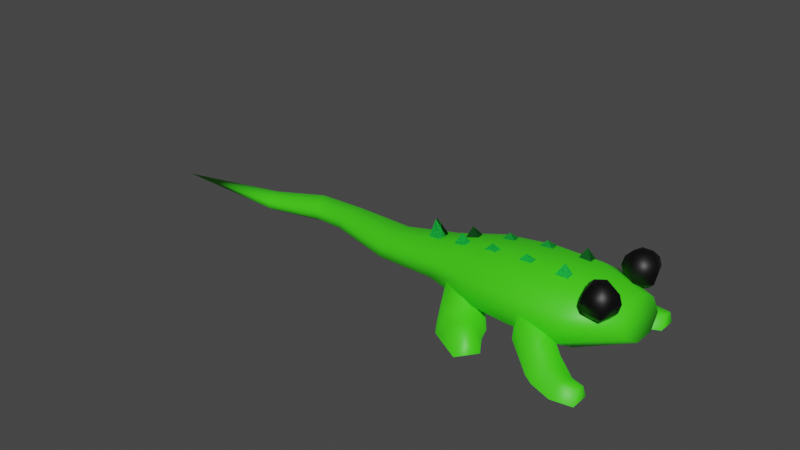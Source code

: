 # Source: Corpse.blend  (saved by Blender 3.4.6; exported with 4.5.12 LTS)
import bpy
from mathutils import Matrix  # noqa: F401  (used for matrix-valued properties, if any)

bpy.ops.wm.read_factory_settings(use_empty=True)
scene = bpy.context.scene
scene.name = 'Scene'

# ---- collections
col_collection = bpy.data.collections.new('Collection'); scene.collection.children.link(col_collection)

# ---- materials (node trees are filled in below, after node groups)
mat_material_002 = bpy.data.materials.new('Material.002')
mat_material_002.use_transparent_shadow = False
mat_material_003 = bpy.data.materials.new('Material.003')
mat_material_003.use_transparent_shadow = False
mat_material_001 = bpy.data.materials.new('Material.001')
mat_material_001.use_transparent_shadow = False
mat_material_004 = bpy.data.materials.new('Material.004')
mat_material_004.use_transparent_shadow = False

# ---- node groups
ng_auto_smooth = bpy.data.node_groups.new('Auto Smooth', 'GeometryNodeTree')
_s = ng_auto_smooth.interface.new_socket(name='Geometry', in_out='OUTPUT', socket_type='NodeSocketGeometry')
_s = ng_auto_smooth.interface.new_socket(name='Geometry', in_out='INPUT', socket_type='NodeSocketGeometry')
_s = ng_auto_smooth.interface.new_socket(name='Angle', in_out='INPUT', socket_type='NodeSocketFloat')
_s.subtype = 'ANGLE'
_s.min_value = 0.0
_s.max_value = 3.142
ng_auto_smooth.is_modifier = True
_N = ng_auto_smooth.nodes; _L = ng_auto_smooth.links
n0 = _N.new('NodeGroupOutput'); n0.name = 'Group Output'; n0.location = (480, -100)
n1 = _N.new('NodeGroupInput'); n1.name = 'Group Input'; n1.location = (-420, -300)
n2 = _N.new('NodeGroupInput'); n2.name = 'Group Input.001'; n2.location = (-60, -100)
n3 = _N.new('GeometryNodeSetShadeSmooth'); n3.name = 'Set Shade Smooth'; n3.location = (120, -100)
n3.domain = 'EDGE'
n4 = _N.new('GeometryNodeSetShadeSmooth'); n4.name = 'Set Shade Smooth.001'; n4.location = (300, -100)
n5 = _N.new('GeometryNodeInputMeshEdgeAngle'); n5.name = 'Edge Angle'; n5.location = (-420, -220)
n6 = _N.new('GeometryNodeInputEdgeSmooth'); n6.name = 'Is Edge Smooth'; n6.location = (-60, -160)
n7 = _N.new('GeometryNodeInputShadeSmooth'); n7.name = 'Is Face Smooth'; n7.location = (-240, -340)
n8 = _N.new('FunctionNodeBooleanMath'); n8.name = 'Boolean Math'; n8.location = (-60, -220)
n9 = _N.new('FunctionNodeCompare'); n9.name = 'Compare'; n9.location = (-240, -180)
n9.operation = 'LESS_EQUAL'
_L.new(n5.outputs[0], n9.inputs[0])
_L.new(n4.outputs[0], n0.inputs[0])
_L.new(n1.outputs[1], n9.inputs[1])
_L.new(n9.outputs[0], n8.inputs[0])
_L.new(n7.outputs[0], n8.inputs[1])
_L.new(n2.outputs[0], n3.inputs[0])
_L.new(n6.outputs[0], n3.inputs[1])
_L.new(n3.outputs[0], n4.inputs[0])
_L.new(n8.outputs[0], n3.inputs[2])
n0.is_active_output = True

# ---- material node trees
mat_material_002.use_nodes = True; mat_material_002.node_tree.nodes.clear()
_N = mat_material_002.node_tree.nodes; _L = mat_material_002.node_tree.links
n0 = _N.new('ShaderNodeBsdfPrincipled'); n0.name = 'Principled BSDF'; n0.location = (10, 300)
n0.distribution = 'GGX'
n0.subsurface_method = 'RANDOM_WALK_SKIN'
n0.inputs[0].default_value = (0.0, 0.0, 0.0, 1.0)
n0.inputs[3].default_value = 1.45
n0.inputs[27].default_value = (0.0, 0.0, 0.0, 1.0)
n0.inputs[28].default_value = 1.0
n1 = _N.new('ShaderNodeOutputMaterial'); n1.name = 'Material Output'; n1.location = (300, 300)
_L.new(n0.outputs[0], n1.inputs[0])
n1.is_active_output = True
mat_material_003.use_nodes = True; mat_material_003.node_tree.nodes.clear()
_N = mat_material_003.node_tree.nodes; _L = mat_material_003.node_tree.links
n0 = _N.new('ShaderNodeBsdfPrincipled'); n0.name = 'Principled BSDF'; n0.location = (10, 300)
n0.distribution = 'GGX'
n0.subsurface_method = 'RANDOM_WALK_SKIN'
n0.inputs[0].default_value = (0.05787, 0.8, 0.00942, 1.0)
n0.inputs[3].default_value = 1.45
n0.inputs[27].default_value = (0.0, 0.0, 0.0, 1.0)
n0.inputs[28].default_value = 1.0
n1 = _N.new('ShaderNodeOutputMaterial'); n1.name = 'Material Output'; n1.location = (300, 300)
_L.new(n0.outputs[0], n1.inputs[0])
n1.is_active_output = True
mat_material_001.use_nodes = True; mat_material_001.node_tree.nodes.clear()
_N = mat_material_001.node_tree.nodes; _L = mat_material_001.node_tree.links
n0 = _N.new('ShaderNodeBsdfPrincipled'); n0.name = 'Principled BSDF'; n0.location = (10, 300)
n0.distribution = 'GGX'
n0.subsurface_method = 'RANDOM_WALK_SKIN'
n0.inputs[0].default_value = (0.01681, 0.8, 0.08873, 1.0)
n0.inputs[3].default_value = 1.45
n0.inputs[27].default_value = (0.0, 0.0, 0.0, 1.0)
n0.inputs[28].default_value = 1.0
n1 = _N.new('ShaderNodeOutputMaterial'); n1.name = 'Material Output'; n1.location = (300, 300)
_L.new(n0.outputs[0], n1.inputs[0])
n1.is_active_output = True
mat_material_004.use_nodes = True; mat_material_004.node_tree.nodes.clear()
_N = mat_material_004.node_tree.nodes; _L = mat_material_004.node_tree.links
n0 = _N.new('ShaderNodeBsdfPrincipled'); n0.name = 'Principled BSDF'; n0.location = (10, 300)
n0.distribution = 'GGX'
n0.subsurface_method = 'RANDOM_WALK_SKIN'
n0.inputs[0].default_value = (0.2326, 0.3097, 0.3185, 1.0)
n0.inputs[3].default_value = 1.45
n0.inputs[27].default_value = (0.0, 0.0, 0.0, 1.0)
n0.inputs[28].default_value = 1.0
n1 = _N.new('ShaderNodeOutputMaterial'); n1.name = 'Material Output'; n1.location = (300, 300)
_L.new(n0.outputs[0], n1.inputs[0])
n1.is_active_output = True

# ---- world
world_world = bpy.data.worlds.new('World'); scene.world = world_world
world_world.use_nodes = True; world_world.node_tree.nodes.clear()
_N = world_world.node_tree.nodes; _L = world_world.node_tree.links
n0 = _N.new('ShaderNodeOutputWorld'); n0.name = 'World Output'; n0.location = (300, 300)
n1 = _N.new('ShaderNodeBackground'); n1.name = 'Background'; n1.location = (10, 300)
n1.inputs[0].default_value = (0.05088, 0.05088, 0.05088, 1.0)
_L.new(n1.outputs[0], n0.inputs[0])
n0.is_active_output = True
world_world.color = (0.05088, 0.05088, 0.05088)
world_world.use_sun_shadow = False
world_world.sun_shadow_jitter_overblur = 0.0

# ---- meshes
me_sphere_011 = bpy.data.meshes.new('Sphere.011')
me_sphere_011.from_pydata([(0.0, 0.5, 0.866), (0.0, 0.866, 0.5), (0.0, 1.0, 0.0), (0.0, 0.866, -0.5), (0.0, 0.5, -0.866), (0.0, 0.0, -1.0), (0.4755, 0.1545, 0.866), (0.8236, 0.2676, 0.5), (0.9511, 0.309, 0.0), (0.8236, 0.2676, -0.5), (0.4755, 0.1545, -0.866), (0.2939, -0.4045, 0.866), (0.509, -0.7006, 0.5), (0.5878, -0.809, 0.0), (0.509, -0.7006, -0.5), (0.2939, -0.4045, -0.866), (0.0, 0.0, 1.0), (-0.2939, -0.4045, 0.866), (-0.509, -0.7006, 0.5), (-0.5878, -0.809, 0.0), (-0.509, -0.7006, -0.5), (-0.2939, -0.4045, -0.866), (-0.4755, 0.1545, 0.866), (-0.8236, 0.2676, 0.5), (-0.9511, 0.309, 0.0), (-0.8236, 0.2676, -0.5), (-0.4755, 0.1545, -0.866)], [], [(0, 16, 6), (5, 4, 10), (3, 2, 8, 9), (1, 0, 6, 7), (4, 3, 9, 10), (2, 1, 7, 8), (5, 10, 15), (9, 8, 13, 14), (7, 6, 11, 12), (10, 9, 14, 15), (8, 7, 12, 13), (6, 16, 11), (14, 13, 19, 20), (12, 11, 17, 18), (15, 14, 20, 21), (13, 12, 18, 19), (11, 16, 17), (5, 15, 21), (18, 17, 22, 23), (21, 20, 25, 26), (19, 18, 23, 24), (17, 16, 22), (5, 21, 26), (20, 19, 24, 25), (26, 25, 3, 4), (24, 23, 1, 2), (22, 16, 0), (5, 26, 4), (25, 24, 2, 3), (23, 22, 0, 1)])
me_sphere_011.polygons.foreach_set('use_smooth', [True] * 30)
_uv = me_sphere_011.uv_layers.new(name='UVMap')
_uv.uv.foreach_set('vector', [0.6, 0.8333, 0.5, 1.0, 0.4, 0.8333, 0.5, 0.0, 0.6, 0.1667, 0.4, 0.1667, 0.6, 0.3333, 0.6, 0.5, 0.4, 0.5, 0.4, 0.3333, 0.6, 0.6667, 0.6, 0.8333, 0.4, 0.8333, 0.4, 0.6667, 0.6, 0.1667, 0.6, 0.3333, 0.4, 0.3333, 0.4, 0.1667, 0.6, 0.5, 0.6, 0.6667, 0.4, 0.6667, 0.4, 0.5, 0.3, 0.0, 0.4, 0.1667, 0.2, 0.1667, 0.4, 0.3333, 0.4, 0.5, 0.2, 0.5, 0.2, 0.3333, 0.4, 0.6667, 0.4, 0.8333, 0.2, 0.8333, 0.2, 0.6667, 0.4, 0.1667, 0.4, 0.3333, 0.2, 0.3333, 0.2, 0.1667, 0.4, 0.5, 0.4, 0.6667, 0.2, 0.6667, 0.2, 0.5, 0.4, 0.8333, 0.3, 1.0, 0.2, 0.8333, 0.2, 0.3333, 0.2, 0.5, 0.0, 0.5, 0.0, 0.3333, 0.2, 0.6667, 0.2, 0.8333, 0.0, 0.8333, 0.0, 0.6667, 0.2, 0.1667, 0.2, 0.3333, 0.0, 0.3333, 0.0, 0.1667, 0.2, 0.5, 0.2, 0.6667, 0.0, 0.6667, 0.0, 0.5, 0.2, 0.8333, 0.1, 1.0, 0.0, 0.8333, 0.1, 0.0, 0.2, 0.1667, 0.0, 0.1667, 1.0, 0.6667, 1.0, 0.8333, 0.8, 0.8333, 0.8, 0.6667, 1.0, 0.1667, 1.0, 0.3333, 0.8, 0.3333, 0.8, 0.1667, 1.0, 0.5, 1.0, 0.6667, 0.8, 0.6667, 0.8, 0.5, 1.0, 0.8333, 0.9, 1.0, 0.8, 0.8333, 0.9, 0.0, 1.0, 0.1667, 0.8, 0.1667, 1.0, 0.3333, 1.0, 0.5, 0.8, 0.5, 0.8, 0.3333, 0.8, 0.1667, 0.8, 0.3333, 0.6, 0.3333, 0.6, 0.1667, 0.8, 0.5, 0.8, 0.6667, 0.6, 0.6667, 0.6, 0.5, 0.8, 0.8333, 0.7, 1.0, 0.6, 0.8333, 0.7, 0.0, 0.8, 0.1667, 0.6, 0.1667, 0.8, 0.3333, 0.8, 0.5, 0.6, 0.5, 0.6, 0.3333, 0.8, 0.6667, 0.8, 0.8333, 0.6, 0.8333, 0.6, 0.6667])
me_sphere_011.materials.append(mat_material_002)
me_sphere_011.update()
me_cylinder = bpy.data.meshes.new('Cylinder')
me_cylinder.from_pydata([(-3.068, 0.405, 0.8215), (7.611, 0.3477, 1.292), (-3.068, 1.062, 0.1655), (7.804, 0.9193, 0.7493), (-3.068, 1.062, -0.7631), (8.078, 0.9692, -0.01772), (-3.068, 0.405, -1.42), (8.271, 0.3477, -0.5601), (-3.068, -0.5239, -1.418), (8.271, -0.4666, -0.5601), (-3.068, -1.181, -0.757), (8.078, -1.088, -0.01772), (-3.068, -1.181, 0.1716), (7.804, -1.038, 0.7493), (-3.068, -0.5239, 0.824), (7.611, -0.4666, 1.292), (-0.3156, 0.6225, 1.521), (2.437, 0.7072, 1.823), (5.189, 0.7018, 1.824), (5.189, 1.778, 0.7472), (2.437, 1.791, 0.7399), (-0.3156, 1.587, 0.5587), (5.189, 1.778, -0.7752), (2.437, 1.791, -0.7934), (-0.3156, 1.587, -0.8049), (5.189, 0.7018, -1.852), (2.437, 0.7072, -1.878), (-0.3156, 0.6225, -1.771), (5.189, -0.8206, -1.852), (2.437, -0.8261, -1.877), (-0.3156, -0.7414, -1.768), (5.189, -1.897, -0.7752), (2.437, -1.91, -0.7914), (-0.3156, -1.706, -0.7996), (5.189, -1.897, 0.7472), (2.437, -1.91, 0.7418), (-0.3156, -1.706, 0.564), (5.189, -0.8206, 1.824), (2.437, -0.8261, 1.824), (-0.3156, -0.7414, 1.524), (-6.18, 0.1821, 0.3006), (-5.977, 0.6688, -0.186), (-5.977, 0.6688, -0.8993), (-6.18, 0.1821, -1.421), (-6.468, -0.5062, -1.444), (-6.671, -0.9929, -0.9541), (-6.671, -0.9929, -0.2408), (-6.468, -0.5062, 0.2778), (-10.6, 0.8694, -0.36), (-10.42, 1.216, -0.7059), (-10.42, 1.216, -1.226), (-10.6, 0.8694, -1.615), (-10.87, 0.3787, -1.644), (-11.05, 0.03175, -1.296), (-11.05, 0.03175, -0.7758), (-10.87, 0.3787, -0.389), (-13.73, 1.076, -0.6596), (-13.97, 1.41, -1.043), (-13.97, 1.41, -1.563), (-13.73, 1.076, -1.915), (-13.4, 0.6024, -1.889), (-13.17, 0.2678, -1.502), (-13.17, 0.2678, -0.9824), (-13.4, 0.6024, -0.6343), (-16.85, 0.5946, -1.092), (-16.95, 0.8616, -1.372), (-16.95, 0.8616, -1.759), (-16.85, 0.5946, -2.028), (-16.71, 0.2169, -2.019), (-16.62, -0.05007, -1.737), (-16.62, -0.05007, -1.349), (-16.71, 0.2169, -1.083), (-24.2, 0.2758, -1.878)], [], [(18, 1, 3, 19), (19, 3, 5, 22), (22, 5, 7, 25), (25, 7, 9, 28), (28, 9, 11, 31), (31, 11, 13, 34), (3, 1, 15, 13, 11, 9, 7, 5), (34, 13, 15, 37), (37, 15, 1, 18), (10, 12, 46, 45), (14, 39, 16, 0), (39, 38, 17, 16), (38, 37, 18, 17), (12, 36, 39, 14), (36, 35, 38, 39), (35, 34, 37, 38), (10, 33, 36, 12), (33, 32, 35, 36), (32, 31, 34, 35), (8, 30, 33, 10), (30, 29, 32, 33), (29, 28, 31, 32), (6, 27, 30, 8), (27, 26, 29, 30), (26, 25, 28, 29), (4, 24, 27, 6), (24, 23, 26, 27), (23, 22, 25, 26), (2, 21, 24, 4), (21, 20, 23, 24), (20, 19, 22, 23), (0, 16, 21, 2), (16, 17, 20, 21), (17, 18, 19, 20), (46, 47, 55, 54), (6, 8, 44, 43), (12, 14, 47, 46), (2, 4, 42, 41), (8, 10, 45, 44), (14, 0, 40, 47), (0, 2, 41, 40), (4, 6, 43, 42), (53, 54, 62, 61), (44, 45, 53, 52), (42, 43, 51, 50), (40, 41, 49, 48), (47, 40, 48, 55), (45, 46, 54, 53), (43, 44, 52, 51), (41, 42, 50, 49), (56, 57, 65, 64), (51, 52, 60, 59), (49, 50, 58, 57), (54, 55, 63, 62), (52, 53, 61, 60), (50, 51, 59, 58), (48, 49, 57, 56), (55, 48, 56, 63), (65, 66, 72), (63, 56, 64, 71), (61, 62, 70, 69), (59, 60, 68, 67), (57, 58, 66, 65), (62, 63, 71, 70), (60, 61, 69, 68), (58, 59, 67, 66), (70, 71, 72), (68, 69, 72), (66, 67, 72), (64, 65, 72), (71, 64, 72), (69, 70, 72), (67, 68, 72)])
me_cylinder.polygons.foreach_set('use_smooth', [True] * 73)
_uv = me_cylinder.uv_layers.new(name='UVMap')
_uv.uv.foreach_set('vector', [1.0, 0.875, 1.0, 1.0, 0.875, 1.0, 0.875, 0.875, 0.875, 0.875, 0.875, 1.0, 0.75, 1.0, 0.75, 0.875, 0.75, 0.875, 0.75, 1.0, 0.625, 1.0, 0.625, 0.875, 0.625, 0.875, 0.625, 1.0, 0.5, 1.0, 0.5, 0.875, 0.5, 0.875, 0.5, 1.0, 0.375, 1.0, 0.375, 0.875, 0.375, 0.875, 0.375, 1.0, 0.25, 1.0, 0.25, 0.875, 0.4197, 0.4197, 0.25, 0.49, 0.08029, 0.4197, 0.01, 0.25, 0.08029, 0.08029, 0.25, 0.01, 0.4197, 0.08029, 0.49, 0.25, 0.25, 0.875, 0.25, 1.0, 0.125, 1.0, 0.125, 0.875, 0.125, 0.875, 0.125, 1.0, 0.0, 1.0, 0.0, 0.875, 0.375, 0.5, 0.25, 0.5, 0.25, 0.5, 0.375, 0.5, 0.125, 0.5, 0.125, 0.625, 0.0, 0.625, 0.0, 0.5, 0.125, 0.625, 0.125, 0.75, 0.0, 0.75, 0.0, 0.625, 0.125, 0.75, 0.125, 0.875, 0.0, 0.875, 0.0, 0.75, 0.25, 0.5, 0.25, 0.625, 0.125, 0.625, 0.125, 0.5, 0.25, 0.625, 0.25, 0.75, 0.125, 0.75, 0.125, 0.625, 0.25, 0.75, 0.25, 0.875, 0.125, 0.875, 0.125, 0.75, 0.375, 0.5, 0.375, 0.625, 0.25, 0.625, 0.25, 0.5, 0.375, 0.625, 0.375, 0.75, 0.25, 0.75, 0.25, 0.625, 0.375, 0.75, 0.375, 0.875, 0.25, 0.875, 0.25, 0.75, 0.5, 0.5, 0.5, 0.625, 0.375, 0.625, 0.375, 0.5, 0.5, 0.625, 0.5, 0.75, 0.375, 0.75, 0.375, 0.625, 0.5, 0.75, 0.5, 0.875, 0.375, 0.875, 0.375, 0.75, 0.625, 0.5, 0.625, 0.625, 0.5, 0.625, 0.5, 0.5, 0.625, 0.625, 0.625, 0.75, 0.5, 0.75, 0.5, 0.625, 0.625, 0.75, 0.625, 0.875, 0.5, 0.875, 0.5, 0.75, 0.75, 0.5, 0.75, 0.625, 0.625, 0.625, 0.625, 0.5, 0.75, 0.625, 0.75, 0.75, 0.625, 0.75, 0.625, 0.625, 0.75, 0.75, 0.75, 0.875, 0.625, 0.875, 0.625, 0.75, 0.875, 0.5, 0.875, 0.625, 0.75, 0.625, 0.75, 0.5, 0.875, 0.625, 0.875, 0.75, 0.75, 0.75, 0.75, 0.625, 0.875, 0.75, 0.875, 0.875, 0.75, 0.875, 0.75, 0.75, 1.0, 0.5, 1.0, 0.625, 0.875, 0.625, 0.875, 0.5, 1.0, 0.625, 1.0, 0.75, 0.875, 0.75, 0.875, 0.625, 1.0, 0.75, 1.0, 0.875, 0.875, 0.875, 0.875, 0.75, 0.25, 0.5, 0.125, 0.5, 0.125, 0.5, 0.25, 0.5, 0.625, 0.5, 0.5, 0.5, 0.5, 0.5, 0.625, 0.5, 0.25, 0.5, 0.125, 0.5, 0.125, 0.5, 0.25, 0.5, 0.875, 0.5, 0.75, 0.5, 0.75, 0.5, 0.875, 0.5, 0.5, 0.5, 0.375, 0.5, 0.375, 0.5, 0.5, 0.5, 0.125, 0.5, 0.0, 0.5, 0.0, 0.5, 0.125, 0.5, 1.0, 0.5, 0.875, 0.5, 0.875, 0.5, 1.0, 0.5, 0.75, 0.5, 0.625, 0.5, 0.625, 0.5, 0.75, 0.5, 0.375, 0.5, 0.25, 0.5, 0.25, 0.5, 0.375, 0.5, 0.5, 0.5, 0.375, 0.5, 0.375, 0.5, 0.5, 0.5, 0.75, 0.5, 0.625, 0.5, 0.625, 0.5, 0.75, 0.5, 1.0, 0.5, 0.875, 0.5, 0.875, 0.5, 1.0, 0.5, 0.125, 0.5, 0.0, 0.5, 0.0, 0.5, 0.125, 0.5, 0.375, 0.5, 0.25, 0.5, 0.25, 0.5, 0.375, 0.5, 0.625, 0.5, 0.5, 0.5, 0.5, 0.5, 0.625, 0.5, 0.875, 0.5, 0.75, 0.5, 0.75, 0.5, 0.875, 0.5, 1.0, 0.5, 0.875, 0.5, 0.875, 0.5, 1.0, 0.5, 0.625, 0.5, 0.5, 0.5, 0.5, 0.5, 0.625, 0.5, 0.875, 0.5, 0.75, 0.5, 0.75, 0.5, 0.875, 0.5, 0.25, 0.5, 0.125, 0.5, 0.125, 0.5, 0.25, 0.5, 0.5, 0.5, 0.375, 0.5, 0.375, 0.5, 0.5, 0.5, 0.75, 0.5, 0.625, 0.5, 0.625, 0.5, 0.75, 0.5, 1.0, 0.5, 0.875, 0.5, 0.875, 0.5, 1.0, 0.5, 0.125, 0.5, 0.0, 0.5, 0.0, 0.5, 0.125, 0.5, 0.875, 0.5, 0.75, 0.5, 0.875, 0.5, 0.125, 0.5, 0.0, 0.5, 0.0, 0.5, 0.125, 0.5, 0.375, 0.5, 0.25, 0.5, 0.25, 0.5, 0.375, 0.5, 0.625, 0.5, 0.5, 0.5, 0.5, 0.5, 0.625, 0.5, 0.875, 0.5, 0.75, 0.5, 0.75, 0.5, 0.875, 0.5, 0.25, 0.5, 0.125, 0.5, 0.125, 0.5, 0.25, 0.5, 0.5, 0.5, 0.375, 0.5, 0.375, 0.5, 0.5, 0.5, 0.75, 0.5, 0.625, 0.5, 0.625, 0.5, 0.75, 0.5, 0.25, 0.5, 0.125, 0.5, 0.25, 0.5, 0.5, 0.5, 0.375, 0.5, 0.5, 0.5, 0.75, 0.5, 0.625, 0.5, 0.75, 0.5, 1.0, 0.5, 0.875, 0.5, 1.0, 0.5, 0.125, 0.5, 0.0, 0.5, 0.125, 0.5, 0.375, 0.5, 0.25, 0.5, 0.375, 0.5, 0.625, 0.5, 0.5, 0.5, 0.625, 0.5])
me_cylinder.materials.append(mat_material_003)
me_cylinder.update()
me_cube_012 = bpy.data.meshes.new('Cube.012')
me_cube_012.from_pydata([(1.0, 0.9156, -1.0), (1.476e-08, 0.3376, 1.452), (1.0, -0.3496, -1.0), (-1.0, 0.9156, -1.0), (-1.0, -0.3496, -1.0), (1.065, 0.5682, -1.011), (-0.04616, 0.5825, 1.46), (0.6054, 1.744, -0.9329), (-0.7975, -0.159, -1.034), (-1.258, 1.017, -0.9562)], [], [(0, 1, 2), (2, 1, 4), (4, 1, 3), (3, 1, 0), (2, 4, 3, 0), (0, 1, 3, 4, 2), (5, 7, 6), (7, 9, 6), (9, 8, 6), (8, 5, 6), (7, 5, 8, 9), (5, 7, 9, 8, 6)])
me_cube_012.polygons.foreach_set('use_smooth', [True] * 12)
_uv = me_cube_012.uv_layers.new(name='UVMap')
_uv.uv.foreach_set('vector', [0.375, 0.0, 0.625, 0.25, 0.375, 0.25, 0.375, 0.25, 0.625, 0.5, 0.375, 0.5, 0.375, 0.5, 0.625, 0.75, 0.375, 0.75, 0.375, 0.75, 0.625, 1.0, 0.375, 1.0, 0.125, 0.5, 0.375, 0.5, 0.375, 0.75, 0.125, 0.75, 0.375, 0.0, 0.625, 0.25, 0.375, 0.75, 0.375, 0.5, 0.375, 0.25, 0.375, 0.0, 0.375, 0.25, 0.625, 0.25, 0.375, 0.25, 0.375, 0.5, 0.625, 0.5, 0.375, 0.5, 0.375, 0.75, 0.625, 0.75, 0.375, 0.75, 0.375, 1.0, 0.625, 1.0, 0.125, 0.5, 0.125, 0.75, 0.375, 0.75, 0.375, 0.5, 0.375, 0.0, 0.375, 0.25, 0.375, 0.5, 0.375, 0.75, 0.625, 0.25])
me_cube_012.materials.append(mat_material_001)
me_cube_012.update()
me_cube_011 = bpy.data.meshes.new('Cube.011')
me_cube_011.from_pydata([(1.0, 0.9156, -1.0), (1.476e-08, 0.3376, 1.452), (1.0, -0.3496, -1.0), (-1.0, 0.9156, -1.0), (-1.0, -0.3496, -1.0), (0.8294, 2.312, -0.9506), (-0.2727, 2.57, 1.531), (0.525, 3.539, -0.8625), (-1.112, 1.831, -0.9676), (-1.416, 3.058, -0.8795)], [], [(0, 1, 2), (2, 1, 4), (4, 1, 3), (3, 1, 0), (2, 4, 3, 0), (0, 1, 3, 4, 2), (5, 7, 6), (7, 9, 6), (9, 8, 6), (8, 5, 6), (7, 5, 8, 9), (5, 7, 9, 8, 6)])
me_cube_011.polygons.foreach_set('use_smooth', [True] * 12)
_uv = me_cube_011.uv_layers.new(name='UVMap')
_uv.uv.foreach_set('vector', [0.375, 0.0, 0.625, 0.25, 0.375, 0.25, 0.375, 0.25, 0.625, 0.5, 0.375, 0.5, 0.375, 0.5, 0.625, 0.75, 0.375, 0.75, 0.375, 0.75, 0.625, 1.0, 0.375, 1.0, 0.125, 0.5, 0.375, 0.5, 0.375, 0.75, 0.125, 0.75, 0.375, 0.0, 0.625, 0.25, 0.375, 0.75, 0.375, 0.5, 0.375, 0.25, 0.375, 0.0, 0.375, 0.25, 0.625, 0.25, 0.375, 0.25, 0.375, 0.5, 0.625, 0.5, 0.375, 0.5, 0.375, 0.75, 0.625, 0.75, 0.375, 0.75, 0.375, 1.0, 0.625, 1.0, 0.125, 0.5, 0.125, 0.75, 0.375, 0.75, 0.375, 0.5, 0.375, 0.0, 0.375, 0.25, 0.375, 0.5, 0.375, 0.75, 0.625, 0.25])
me_cube_011.materials.append(mat_material_001)
me_cube_011.update()
me_cube_010 = bpy.data.meshes.new('Cube.010')
me_cube_010.from_pydata([(1.0, 0.9156, -1.0), (1.476e-08, 0.3376, 1.452), (1.0, -0.3496, -1.0), (-1.0, 0.9156, -1.0), (-1.0, -0.3496, -1.0), (0.8062, 4.25, -0.9404), (-0.2534, 4.699, 1.53), (0.6597, 5.507, -0.8953), (-1.18, 4.019, -0.9445), (-1.327, 5.275, -0.8995)], [], [(0, 1, 2), (2, 1, 4), (4, 1, 3), (3, 1, 0), (2, 4, 3, 0), (0, 1, 3, 4, 2), (5, 7, 6), (7, 9, 6), (9, 8, 6), (8, 5, 6), (7, 5, 8, 9), (5, 7, 9, 8, 6)])
me_cube_010.polygons.foreach_set('use_smooth', [True] * 12)
_uv = me_cube_010.uv_layers.new(name='UVMap')
_uv.uv.foreach_set('vector', [0.375, 0.0, 0.625, 0.25, 0.375, 0.25, 0.375, 0.25, 0.625, 0.5, 0.375, 0.5, 0.375, 0.5, 0.625, 0.75, 0.375, 0.75, 0.375, 0.75, 0.625, 1.0, 0.375, 1.0, 0.125, 0.5, 0.375, 0.5, 0.375, 0.75, 0.125, 0.75, 0.375, 0.0, 0.625, 0.25, 0.375, 0.75, 0.375, 0.5, 0.375, 0.25, 0.375, 0.0, 0.375, 0.25, 0.625, 0.25, 0.375, 0.25, 0.375, 0.5, 0.625, 0.5, 0.375, 0.5, 0.375, 0.75, 0.625, 0.75, 0.375, 0.75, 0.375, 1.0, 0.625, 1.0, 0.125, 0.5, 0.125, 0.75, 0.375, 0.75, 0.375, 0.5, 0.375, 0.0, 0.375, 0.25, 0.375, 0.5, 0.375, 0.75, 0.625, 0.25])
me_cube_010.materials.append(mat_material_001)
me_cube_010.update()
me_cube_009 = bpy.data.meshes.new('Cube.009')
me_cube_009.from_pydata([(1.0, 0.9156, -1.0), (1.476e-08, 0.3376, 1.452), (1.0, -0.3496, -1.0), (-1.0, 0.9156, -1.0), (-1.0, -0.3496, -1.0), (0.7517, 3.559, -0.9268), (-0.3369, 3.925, 1.551), (0.5161, 4.802, -0.8574), (-1.213, 3.187, -0.9371), (-1.449, 4.43, -0.8677)], [], [(0, 1, 2), (2, 1, 4), (4, 1, 3), (3, 1, 0), (2, 4, 3, 0), (0, 1, 3, 4, 2), (5, 7, 6), (7, 9, 6), (9, 8, 6), (8, 5, 6), (7, 5, 8, 9), (5, 7, 9, 8, 6)])
me_cube_009.polygons.foreach_set('use_smooth', [True] * 12)
_uv = me_cube_009.uv_layers.new(name='UVMap')
_uv.uv.foreach_set('vector', [0.375, 0.0, 0.625, 0.25, 0.375, 0.25, 0.375, 0.25, 0.625, 0.5, 0.375, 0.5, 0.375, 0.5, 0.625, 0.75, 0.375, 0.75, 0.375, 0.75, 0.625, 1.0, 0.375, 1.0, 0.125, 0.5, 0.375, 0.5, 0.375, 0.75, 0.125, 0.75, 0.375, 0.0, 0.625, 0.25, 0.375, 0.75, 0.375, 0.5, 0.375, 0.25, 0.375, 0.0, 0.375, 0.25, 0.625, 0.25, 0.375, 0.25, 0.375, 0.5, 0.625, 0.5, 0.375, 0.5, 0.375, 0.75, 0.625, 0.75, 0.375, 0.75, 0.375, 1.0, 0.625, 1.0, 0.125, 0.5, 0.125, 0.75, 0.375, 0.75, 0.375, 0.5, 0.375, 0.0, 0.375, 0.25, 0.375, 0.5, 0.375, 0.75, 0.625, 0.25])
me_cube_009.materials.append(mat_material_001)
me_cube_009.update()
me_cube_008 = bpy.data.meshes.new('Cube.008')
me_cube_008.from_pydata([(1.0, 0.9156, -1.0), (1.476e-08, 0.3376, 1.452), (1.0, -0.3496, -1.0), (-1.0, 0.9156, -1.0), (-1.0, -0.3496, -1.0), (1.0, 4.591, -1.0), (1.922e-06, 5.169, 1.452), (1.0, 5.856, -1.0), (-1.0, 4.591, -1.0), (-1.0, 5.856, -1.0)], [], [(0, 1, 2), (2, 1, 4), (4, 1, 3), (3, 1, 0), (2, 4, 3, 0), (0, 1, 3, 4, 2), (5, 7, 6), (7, 9, 6), (9, 8, 6), (8, 5, 6), (7, 5, 8, 9), (5, 7, 9, 8, 6)])
me_cube_008.polygons.foreach_set('use_smooth', [True] * 12)
_uv = me_cube_008.uv_layers.new(name='UVMap')
_uv.uv.foreach_set('vector', [0.375, 0.0, 0.625, 0.25, 0.375, 0.25, 0.375, 0.25, 0.625, 0.5, 0.375, 0.5, 0.375, 0.5, 0.625, 0.75, 0.375, 0.75, 0.375, 0.75, 0.625, 1.0, 0.375, 1.0, 0.125, 0.5, 0.375, 0.5, 0.375, 0.75, 0.125, 0.75, 0.375, 0.0, 0.625, 0.25, 0.375, 0.75, 0.375, 0.5, 0.375, 0.25, 0.375, 0.0, 0.375, 0.25, 0.625, 0.25, 0.375, 0.25, 0.375, 0.5, 0.625, 0.5, 0.375, 0.5, 0.375, 0.75, 0.625, 0.75, 0.375, 0.75, 0.375, 1.0, 0.625, 1.0, 0.125, 0.5, 0.125, 0.75, 0.375, 0.75, 0.375, 0.5, 0.375, 0.0, 0.375, 0.25, 0.375, 0.5, 0.375, 0.75, 0.625, 0.25])
me_cube_008.materials.append(mat_material_001)
me_cube_008.materials.append(mat_material_002)
me_cube_008.materials.append(mat_material_003)
me_cube_008.materials.append(mat_material_004)
me_cube_008.update()
me_cube_002 = bpy.data.meshes.new('Cube.002')
me_cube_002.from_pydata([(-0.9192, -2.503, -2.251), (-0.736, -1.633, -0.2099), (-0.02713, 1.694, -1.875), (-0.214, 0.8241, 0.003615), (0.2286, -2.32, -2.237), (0.3871, -1.576, -0.5926), (0.9496, 1.043, -2.077), (0.7888, 0.2988, -0.5212), (-2.243, 2.095, -0.3286), (-1.955, -2.213, -2.067), (-1.981, -1.818, -0.02568), (-2.219, 1.701, 1.51), (-2.654, 2.552, 0.4341), (-5.236, -0.6735, -0.02425), (-4.943, -0.4356, 1.72), (-2.92, 2.353, 2.039), (-4.807, 4.999, 1.753), (-7.757, 2.529, 1.746), (-7.493, 2.745, 3.348), (-5.093, 4.764, 3.357), (2.863, -0.1909, -0.8044), (2.821, 0.4346, -2.235), (2.939, -1.835, -2.234), (2.896, -1.211, -0.8049)], [], [(1, 3, 11, 10), (2, 3, 7, 6), (6, 7, 20, 21), (4, 5, 1, 0), (2, 6, 4, 0), (7, 3, 1, 5), (10, 11, 15, 14), (2, 0, 9, 8), (3, 2, 8, 11), (0, 1, 10, 9), (12, 13, 17, 16), (8, 9, 13, 12), (11, 8, 12, 15), (9, 10, 14, 13), (17, 18, 19, 16), (15, 12, 16, 19), (13, 14, 18, 17), (14, 15, 19, 18), (21, 20, 23, 22), (5, 4, 22, 23), (4, 6, 21, 22), (7, 5, 23, 20)])
me_cube_002.polygons.foreach_set('use_smooth', [True] * 22)
_uv = me_cube_002.uv_layers.new(name='UVMap')
_uv.uv.foreach_set('vector', [0.8538, 0.7562, 0.8537, 0.4937, 0.875, 0.5, 0.875, 0.75, 0.3683, 0.2717, 0.6313, 0.2713, 0.682, 0.4428, 0.3143, 0.4465, 0.3143, 0.4465, 0.682, 0.4428, 0.625, 0.5, 0.375, 0.5, 0.3167, 0.8058, 0.6831, 0.8061, 0.6314, 0.9786, 0.3686, 0.9785, 0.1459, 0.4941, 0.3143, 0.4465, 0.3167, 0.8058, 0.1462, 0.7562, 0.682, 0.4428, 0.8537, 0.4937, 0.8538, 0.7562, 0.6831, 0.8061, 0.875, 0.75, 0.875, 0.5, 0.875, 0.5, 0.875, 0.75, 0.1459, 0.4941, 0.1462, 0.7562, 0.125, 0.75, 0.125, 0.5, 0.6313, 0.2713, 0.3683, 0.2717, 0.375, 0.25, 0.625, 0.25, 0.3686, 0.9785, 0.6314, 0.9786, 0.625, 1.0, 0.375, 1.0, 0.125, 0.491, 0.125, 0.75, 0.125, 0.75, 0.125, 0.5, 0.125, 0.5, 0.125, 0.75, 0.125, 0.75, 0.125, 0.491, 0.625, 0.25, 0.375, 0.25, 0.4234, 0.25, 0.625, 0.25, 0.375, 1.0, 0.625, 1.0, 0.625, 1.0, 0.375, 1.0, 0.375, 0.0, 0.625, 0.0, 0.625, 0.25, 0.375, 0.25, 0.625, 0.25, 0.4234, 0.25, 0.375, 0.25, 0.625, 0.25, 0.375, 1.0, 0.625, 1.0, 0.625, 1.0, 0.375, 1.0, 0.875, 0.75, 0.875, 0.5, 0.875, 0.5, 0.875, 0.75, 0.375, 0.5, 0.625, 0.5, 0.625, 0.75, 0.375, 0.75, 0.6831, 0.8061, 0.3167, 0.8058, 0.375, 0.75, 0.625, 0.75, 0.3167, 0.8058, 0.3143, 0.4465, 0.375, 0.5, 0.375, 0.75, 0.682, 0.4428, 0.6831, 0.8061, 0.625, 0.75, 0.625, 0.5])
me_cube_002.materials.append(mat_material_003)
me_cube_002.update()
me_cube_001 = bpy.data.meshes.new('Cube.001')
me_cube_001.from_pydata([(-1.0, -1.7, -1.829), (-1.0, -1.0, -0.2389), (-1.0, 1.7, -1.509), (-1.0, 1.0, -0.03839), (1.0, -1.397, -2.136), (1.0, -0.7342, -0.8629), (1.0, 1.397, -2.136), (1.0, 0.7342, -0.8629), (-2.803, 1.638, -0.2147), (-1.898, -1.638, -1.582), (-1.981, -1.338, 0.006633), (-2.72, 1.338, 1.2), (-2.71, 1.628, -0.2858), (-4.897, -0.9739, -0.05997), (-4.697, -0.7356, 1.459), (-2.911, 1.39, 1.345), (-5.548, 4.013, 1.555), (-7.734, 1.41, 1.537), (-7.534, 1.649, 2.999), (-5.748, 3.774, 2.999), (2.269, 0.8549, -0.8745), (2.067, 1.356, -2.136), (2.757, -0.3616, -2.136), (2.556, 0.1397, -0.8745)], [], [(1, 3, 11, 10), (2, 3, 7, 6), (6, 7, 20, 21), (4, 5, 1, 0), (2, 6, 4, 0), (7, 3, 1, 5), (10, 11, 15, 14), (2, 0, 9, 8), (3, 2, 8, 11), (0, 1, 10, 9), (12, 13, 17, 16), (8, 9, 13, 12), (11, 8, 12, 15), (9, 10, 14, 13), (17, 18, 19, 16), (15, 12, 16, 19), (13, 14, 18, 17), (14, 15, 19, 18), (21, 20, 23, 22), (5, 4, 22, 23), (4, 6, 21, 22), (7, 5, 23, 20)])
me_cube_001.polygons.foreach_set('use_smooth', [True] * 22)
_uv = me_cube_001.uv_layers.new(name='UVMap')
_uv.uv.foreach_set('vector', [0.875, 0.75, 0.875, 0.5, 0.875, 0.5, 0.875, 0.75, 0.375, 0.25, 0.625, 0.25, 0.625, 0.5, 0.375, 0.5, 0.375, 0.5, 0.625, 0.5, 0.625, 0.5, 0.375, 0.5, 0.375, 0.75, 0.625, 0.75, 0.625, 1.0, 0.375, 1.0, 0.125, 0.5, 0.375, 0.5, 0.375, 0.75, 0.125, 0.75, 0.625, 0.5, 0.875, 0.5, 0.875, 0.75, 0.625, 0.75, 0.875, 0.75, 0.875, 0.5, 0.875, 0.5, 0.875, 0.75, 0.125, 0.5, 0.125, 0.75, 0.125, 0.75, 0.125, 0.5, 0.625, 0.25, 0.375, 0.25, 0.375, 0.25, 0.625, 0.25, 0.375, 1.0, 0.625, 1.0, 0.625, 1.0, 0.375, 1.0, 0.125, 0.5, 0.125, 0.75, 0.125, 0.75, 0.125, 0.5, 0.125, 0.5, 0.125, 0.75, 0.125, 0.75, 0.125, 0.5, 0.625, 0.25, 0.375, 0.25, 0.375, 0.25, 0.625, 0.25, 0.375, 1.0, 0.625, 1.0, 0.625, 1.0, 0.375, 1.0, 0.375, 0.0, 0.625, 0.0, 0.625, 0.25, 0.375, 0.25, 0.625, 0.25, 0.375, 0.25, 0.375, 0.25, 0.625, 0.25, 0.375, 1.0, 0.625, 1.0, 0.625, 1.0, 0.375, 1.0, 0.875, 0.75, 0.875, 0.5, 0.875, 0.5, 0.875, 0.75, 0.375, 0.5, 0.625, 0.5, 0.625, 0.75, 0.375, 0.75, 0.625, 0.75, 0.375, 0.75, 0.375, 0.75, 0.625, 0.75, 0.375, 0.75, 0.375, 0.5, 0.375, 0.5, 0.375, 0.75, 0.625, 0.5, 0.625, 0.75, 0.625, 0.75, 0.625, 0.5])
me_cube_001.materials.append(mat_material_003)
me_cube_001.update()

# ---- objects
ob_sphere = bpy.data.objects.new('Sphere', me_sphere_011)
ob_empty = bpy.data.objects.new('Empty', None)
ob_cylinder = bpy.data.objects.new('Cylinder', me_cylinder)
ob_cube_012 = bpy.data.objects.new('Cube.012', me_cube_012)
ob_cube_011 = bpy.data.objects.new('Cube.011', me_cube_011)
ob_cube_010 = bpy.data.objects.new('Cube.010', me_cube_010)
ob_cube_009 = bpy.data.objects.new('Cube.009', me_cube_009)
ob_cube_008 = bpy.data.objects.new('Cube.008', me_cube_008)
ob_cube_002 = bpy.data.objects.new('Cube.002', me_cube_002)
ob_cube_001 = bpy.data.objects.new('Cube.001', me_cube_001)

# ---- transforms, parenting, visibility, modifiers, constraints
ob_sphere.location = (-5.898, -1.935, 1.741)
_m = ob_sphere.modifiers.new('Mirror', 'MIRROR')
_m.use_axis = (False, True, False)
_m.mirror_object = ob_empty
ob_empty.location = (0.0, 0.0, 0.0)
ob_empty.hide_render = True
ob_cylinder.location = (-12.71, 0.02268, 0.02536)
ob_cylinder.scale = (1.0, 1.527, 1.0)
_m = ob_cylinder.modifiers.new('Auto Smooth', 'NODES')
_m.node_group = ng_auto_smooth
_gi = [s.identifier for s in ng_auto_smooth.interface.items_tree if s.item_type == 'SOCKET' and s.in_out == 'INPUT']
_m[_gi[1]] = 1.484  # Angle
ob_cube_012.location = (-16.64, -0.2625, 1.057)
ob_cube_012.rotation_euler = (2.027e-09, -0.1726, -0.189)
ob_cube_012.scale = (0.4122, 0.4122, 0.4224)
_m = ob_cube_012.modifiers.new('Auto Smooth', 'NODES')
_m.node_group = ng_auto_smooth
_gi = [s.identifier for s in ng_auto_smooth.interface.items_tree if s.item_type == 'SOCKET' and s.in_out == 'INPUT']
_m[_gi[1]] = 0.7837  # Angle
ob_cube_011.location = (-14.67, -0.664, 1.324)
ob_cube_011.rotation_euler = (2.027e-09, -0.1726, -0.1234)
ob_cube_011.scale = (0.4122, 0.4122, 0.2483)
_m = ob_cube_011.modifiers.new('Auto Smooth', 'NODES')
_m.node_group = ng_auto_smooth
_gi = [s.identifier for s in ng_auto_smooth.interface.items_tree if s.item_type == 'SOCKET' and s.in_out == 'INPUT']
_m[_gi[1]] = 0.7837  # Angle
ob_cube_010.location = (-10.51, -1.095, 1.916)
ob_cube_010.rotation_euler = (7.229e-10, -0.1035, -0.05835)
ob_cube_010.scale = (0.4122, 0.4122, 0.1392)
_m = ob_cube_010.modifiers.new('Auto Smooth', 'NODES')
_m.node_group = ng_auto_smooth
_gi = [s.identifier for s in ng_auto_smooth.interface.items_tree if s.item_type == 'SOCKET' and s.in_out == 'INPUT']
_m[_gi[1]] = 0.7837  # Angle
ob_cube_009.location = (-12.62, -0.9377, 1.685)
ob_cube_009.rotation_euler = (7.137e-10, -0.1028, -0.09414)
ob_cube_009.scale = (0.4122, 0.4122, 0.1443)
_m = ob_cube_009.modifiers.new('Auto Smooth', 'NODES')
_m.node_group = ng_auto_smooth
_gi = [s.identifier for s in ng_auto_smooth.interface.items_tree if s.item_type == 'SOCKET' and s.in_out == 'INPUT']
_m[_gi[1]] = 0.7837  # Angle
ob_cube_008.location = (-8.34, -1.189, 2.01)
ob_cube_008.scale = (0.4122, 0.4122, 0.2801)
_m = ob_cube_008.modifiers.new('Auto Smooth', 'NODES')
_m.node_group = ng_auto_smooth
_gi = [s.identifier for s in ng_auto_smooth.interface.items_tree if s.item_type == 'SOCKET' and s.in_out == 'INPUT']
_m[_gi[1]] = 0.7837  # Angle
ob_cube_002.location = (-12.36, -3.122, -0.9111)
ob_cube_002.rotation_euler = (0.0, -0.0, -0.6903)
ob_cube_002.scale = (0.5821, 0.5821, 0.5821)
_m = ob_cube_002.modifiers.new('Mirror', 'MIRROR')
_m.use_axis = (False, True, False)
_m.mirror_object = ob_empty
_m = ob_cube_002.modifiers.new('Auto Smooth', 'NODES')
_m.node_group = ng_auto_smooth
_gi = [s.identifier for s in ng_auto_smooth.interface.items_tree if s.item_type == 'SOCKET' and s.in_out == 'INPUT']
_m[_gi[1]] = 1.484  # Angle
ob_cube_001.location = (-6.692, -3.878, -1.079)
ob_cube_001.rotation_euler = (0.0, -0.0, -0.3736)
ob_cube_001.scale = (0.5821, 0.5821, 0.5821)
_m = ob_cube_001.modifiers.new('Mirror', 'MIRROR')
_m.use_axis = (False, True, False)
_m.mirror_object = ob_empty
_m = ob_cube_001.modifiers.new('Auto Smooth', 'NODES')
_m.node_group = ng_auto_smooth
_gi = [s.identifier for s in ng_auto_smooth.interface.items_tree if s.item_type == 'SOCKET' and s.in_out == 'INPUT']
_m[_gi[1]] = 1.484  # Angle

# ---- collection membership
col_collection.objects.link(ob_sphere)
col_collection.objects.link(ob_empty)
col_collection.objects.link(ob_cylinder)
col_collection.objects.link(ob_cube_012)
col_collection.objects.link(ob_cube_011)
col_collection.objects.link(ob_cube_010)
col_collection.objects.link(ob_cube_009)
col_collection.objects.link(ob_cube_008)
col_collection.objects.link(ob_cube_002)
col_collection.objects.link(ob_cube_001)

# ---- scene / render settings (as saved in the file)
scene.frame_start = 1; scene.frame_end = 250; scene.frame_set(1)
scene.render.engine = 'BLENDER_EEVEE_NEXT'
scene.cycles.sampling_pattern = 'TABULATED_SOBOL'
scene.cycles.use_light_tree = False
scene.view_settings.view_transform = 'Filmic'
bpy.context.view_layer.update()

# ---- added for rendering (the .blend has no active camera and no usable light): camera, sun
cam_auto = bpy.data.cameras.new('AutoCamera')
cam_auto.lens = 50.0
cam_auto.sensor_width = 36.0
cam_auto.clip_end = 1000.0
ob_auto_camera = bpy.data.objects.new('AutoCamera', cam_auto)
scene.collection.objects.link(ob_auto_camera)
ob_auto_camera.location = (14.7024, -40.7242, 27.5765)
ob_auto_camera.rotation_euler = (1.09748, -7.21219e-08, 0.694738)
scene.camera = ob_auto_camera
light_auto_sun = bpy.data.lights.new('AutoSun', 'SUN')
light_auto_sun.energy = 3.0
light_auto_sun.angle = 0.0523599
ob_auto_sun = bpy.data.objects.new('AutoSun', light_auto_sun)
scene.collection.objects.link(ob_auto_sun)
ob_auto_sun.rotation_euler = (0.872665, 0.174533, 0.523599)
bpy.context.view_layer.update()
